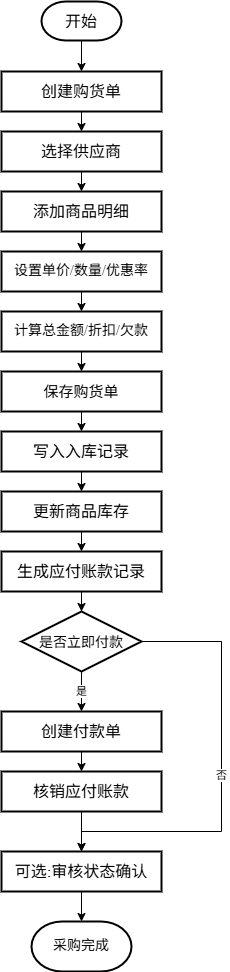

The diagram above was exported from draw.io. Its source (the exported page's mxGraphModel, read from the mxfile embedded in the PNG):
<mxGraphModel dx="887" dy="1171" grid="1" gridSize="10" guides="0" tooltips="1" connect="1" arrows="1" fold="1" page="1" pageScale="1" pageWidth="827" pageHeight="1169" math="0" shadow="0">
  <root>
    <mxCell id="0" />
    <mxCell id="1" parent="0" />
    <mxCell id="anx8LPV8PzRxpbcYVi03-25" edge="1" parent="1" source="anx8LPV8PzRxpbcYVi03-22" style="edgeStyle=orthogonalEdgeStyle;rounded=0;orthogonalLoop=1;jettySize=auto;html=1;exitX=0.5;exitY=1;exitDx=0;exitDy=0;exitPerimeter=0;entryX=0.5;entryY=0;entryDx=0;entryDy=0;" target="anx8LPV8PzRxpbcYVi03-23">
      <mxGeometry relative="1" as="geometry" />
    </mxCell>
    <mxCell id="anx8LPV8PzRxpbcYVi03-22" parent="1" style="strokeWidth=2;html=1;shape=mxgraph.flowchart.terminator;whiteSpace=wrap;fontSize=16;fontFamily=Times New Roman;textDirection=ltr;labelBackgroundColor=none;" value="开始" vertex="1">
      <mxGeometry height="39" width="80" x="120" y="40" as="geometry" />
    </mxCell>
    <mxCell id="anx8LPV8PzRxpbcYVi03-23" parent="1" style="rounded=0;whiteSpace=wrap;html=1;strokeWidth=2;fontSize=16;fontFamily=Times New Roman;textDirection=ltr;" value="创建购货单" vertex="1">
      <mxGeometry height="40" width="160" x="80" y="110" as="geometry" />
    </mxCell>
    <mxCell id="anx8LPV8PzRxpbcYVi03-26" edge="1" parent="1" source="anx8LPV8PzRxpbcYVi03-23" style="edgeStyle=orthogonalEdgeStyle;rounded=0;orthogonalLoop=1;jettySize=auto;html=1;exitX=0.5;exitY=1;exitDx=0;exitDy=0;entryX=0.5;entryY=0;entryDx=0;entryDy=0;" target="TsoHI7U8L7onBlxI9uh7-40">
      <mxGeometry relative="1" as="geometry" />
    </mxCell>
    <mxCell id="xtHJA5VfVXT3P4Dm-J54-11" edge="1" parent="1" source="xtHJA5VfVXT3P4Dm-J54-1" style="edgeStyle=orthogonalEdgeStyle;rounded=0;orthogonalLoop=1;jettySize=auto;html=1;exitX=0.5;exitY=1;exitDx=0;exitDy=0;entryX=0.5;entryY=0;entryDx=0;entryDy=0;" target="xtHJA5VfVXT3P4Dm-J54-2">
      <mxGeometry relative="1" as="geometry" />
    </mxCell>
    <mxCell id="xtHJA5VfVXT3P4Dm-J54-1" parent="1" style="rounded=0;whiteSpace=wrap;html=1;strokeWidth=2;fontSize=16;fontFamily=Times New Roman;textDirection=ltr;" value="写入入库记录" vertex="1">
      <mxGeometry height="40" width="160" x="80" y="470" as="geometry" />
    </mxCell>
    <mxCell id="KfDspnBRhx5lQ3jjZ0wS-35" edge="1" parent="1" source="xtHJA5VfVXT3P4Dm-J54-2" style="edgeStyle=orthogonalEdgeStyle;shape=connector;rounded=0;orthogonalLoop=1;jettySize=auto;html=1;exitX=0.5;exitY=1;exitDx=0;exitDy=0;entryX=0.5;entryY=0;entryDx=0;entryDy=0;strokeColor=default;align=center;verticalAlign=middle;fontFamily=Helvetica;fontSize=11;fontColor=default;labelBackgroundColor=default;endArrow=classic;" target="TsoHI7U8L7onBlxI9uh7-53">
      <mxGeometry relative="1" as="geometry" />
    </mxCell>
    <mxCell id="xtHJA5VfVXT3P4Dm-J54-2" parent="1" style="rounded=0;whiteSpace=wrap;html=1;strokeWidth=2;fontSize=16;fontFamily=Times New Roman;textDirection=ltr;" value="更新商品库存" vertex="1">
      <mxGeometry height="40" width="160" x="80" y="530" as="geometry" />
    </mxCell>
    <mxCell id="xtHJA5VfVXT3P4Dm-J54-3" parent="1" style="rounded=0;whiteSpace=wrap;html=1;strokeWidth=2;fontSize=16;fontFamily=Times New Roman;textDirection=ltr;" value="核销应付账款" vertex="1">
      <mxGeometry height="40" width="160" x="80" y="810" as="geometry" />
    </mxCell>
    <mxCell id="xtHJA5VfVXT3P4Dm-J54-4" parent="1" style="strokeWidth=2;html=1;shape=mxgraph.flowchart.terminator;whiteSpace=wrap;fontSize=14;fontFamily=Times New Roman;textDirection=ltr;labelBackgroundColor=none;" value="采购完成" vertex="1">
      <mxGeometry height="50" width="100" x="110" y="960" as="geometry" />
    </mxCell>
    <mxCell id="xtHJA5VfVXT3P4Dm-J54-13" edge="1" parent="1" source="xtHJA5VfVXT3P4Dm-J54-3" style="edgeStyle=orthogonalEdgeStyle;rounded=0;orthogonalLoop=1;jettySize=auto;html=1;exitX=0.5;exitY=1;exitDx=0;exitDy=0;entryX=0.5;entryY=0;entryDx=0;entryDy=0;" target="KfDspnBRhx5lQ3jjZ0wS-33">
      <mxGeometry relative="1" as="geometry" />
    </mxCell>
    <mxCell id="TsoHI7U8L7onBlxI9uh7-45" edge="1" parent="1" source="TsoHI7U8L7onBlxI9uh7-40" style="edgeStyle=orthogonalEdgeStyle;rounded=0;orthogonalLoop=1;jettySize=auto;html=1;exitX=0.5;exitY=1;exitDx=0;exitDy=0;entryX=0.5;entryY=0;entryDx=0;entryDy=0;" target="TsoHI7U8L7onBlxI9uh7-41">
      <mxGeometry relative="1" as="geometry" />
    </mxCell>
    <mxCell id="TsoHI7U8L7onBlxI9uh7-40" parent="1" style="rounded=0;whiteSpace=wrap;html=1;strokeWidth=2;fontSize=16;fontFamily=Times New Roman;textDirection=ltr;" value="选择供应商" vertex="1">
      <mxGeometry height="40" width="160" x="80" y="170" as="geometry" />
    </mxCell>
    <mxCell id="TsoHI7U8L7onBlxI9uh7-47" edge="1" parent="1" source="TsoHI7U8L7onBlxI9uh7-41" style="edgeStyle=orthogonalEdgeStyle;rounded=0;orthogonalLoop=1;jettySize=auto;html=1;exitX=0.5;exitY=1;exitDx=0;exitDy=0;entryX=0.5;entryY=0;entryDx=0;entryDy=0;" target="TsoHI7U8L7onBlxI9uh7-42">
      <mxGeometry relative="1" as="geometry" />
    </mxCell>
    <mxCell id="TsoHI7U8L7onBlxI9uh7-41" parent="1" style="rounded=0;whiteSpace=wrap;html=1;strokeWidth=2;fontSize=16;fontFamily=Times New Roman;textDirection=ltr;" value="添加商品明细" vertex="1">
      <mxGeometry height="40" width="160" x="80" y="230" as="geometry" />
    </mxCell>
    <mxCell id="TsoHI7U8L7onBlxI9uh7-48" edge="1" parent="1" source="TsoHI7U8L7onBlxI9uh7-42" style="edgeStyle=orthogonalEdgeStyle;rounded=0;orthogonalLoop=1;jettySize=auto;html=1;exitX=0.5;exitY=1;exitDx=0;exitDy=0;entryX=0.5;entryY=0;entryDx=0;entryDy=0;" target="TsoHI7U8L7onBlxI9uh7-43">
      <mxGeometry relative="1" as="geometry" />
    </mxCell>
    <mxCell id="TsoHI7U8L7onBlxI9uh7-42" parent="1" style="rounded=0;whiteSpace=wrap;html=1;strokeWidth=2;fontSize=14;fontFamily=Times New Roman;textDirection=ltr;" value="设置单价/数量/优惠率" vertex="1">
      <mxGeometry height="40" width="160" x="80" y="290" as="geometry" />
    </mxCell>
    <mxCell id="GjZVahVLfTwu4kL3JcMN-1" edge="1" parent="1" source="TsoHI7U8L7onBlxI9uh7-43" style="edgeStyle=orthogonalEdgeStyle;rounded=0;orthogonalLoop=1;jettySize=auto;html=1;exitX=0.5;exitY=1;exitDx=0;exitDy=0;entryX=0.5;entryY=0;entryDx=0;entryDy=0;" target="TsoHI7U8L7onBlxI9uh7-44">
      <mxGeometry relative="1" as="geometry" />
    </mxCell>
    <mxCell id="TsoHI7U8L7onBlxI9uh7-43" parent="1" style="rounded=0;whiteSpace=wrap;html=1;strokeWidth=2;fontSize=14;fontFamily=Times New Roman;textDirection=ltr;" value="计算总金额/折扣/欠款" vertex="1">
      <mxGeometry height="40" width="160" x="80" y="350" as="geometry" />
    </mxCell>
    <mxCell id="KfDspnBRhx5lQ3jjZ0wS-31" edge="1" parent="1" source="TsoHI7U8L7onBlxI9uh7-44" style="edgeStyle=orthogonalEdgeStyle;shape=connector;rounded=0;orthogonalLoop=1;jettySize=auto;html=1;exitX=0.5;exitY=1;exitDx=0;exitDy=0;entryX=0.5;entryY=0;entryDx=0;entryDy=0;strokeColor=default;align=center;verticalAlign=middle;fontFamily=Helvetica;fontSize=11;fontColor=default;labelBackgroundColor=default;endArrow=classic;" target="xtHJA5VfVXT3P4Dm-J54-1">
      <mxGeometry relative="1" as="geometry" />
    </mxCell>
    <mxCell id="TsoHI7U8L7onBlxI9uh7-44" parent="1" style="rounded=0;whiteSpace=wrap;html=1;strokeWidth=2;fontSize=15;fontFamily=Times New Roman;textDirection=ltr;" value="保存购货单" vertex="1">
      <mxGeometry height="40" width="160" x="80" y="410" as="geometry" />
    </mxCell>
    <mxCell id="TsoHI7U8L7onBlxI9uh7-53" parent="1" style="rounded=0;whiteSpace=wrap;html=1;strokeWidth=2;fontSize=16;fontFamily=Times New Roman;textDirection=ltr;" value="生成应付账款记录" vertex="1">
      <mxGeometry height="40" width="160" x="80" y="590" as="geometry" />
    </mxCell>
    <mxCell id="TsoHI7U8L7onBlxI9uh7-55" edge="1" parent="1" source="TsoHI7U8L7onBlxI9uh7-54" style="edgeStyle=orthogonalEdgeStyle;rounded=0;orthogonalLoop=1;jettySize=auto;html=1;exitX=0.5;exitY=1;exitDx=0;exitDy=0;entryX=0.5;entryY=0;entryDx=0;entryDy=0;" target="xtHJA5VfVXT3P4Dm-J54-3">
      <mxGeometry relative="1" as="geometry">
        <mxPoint x="160" y="790" as="sourcePoint" />
      </mxGeometry>
    </mxCell>
    <mxCell id="TsoHI7U8L7onBlxI9uh7-54" parent="1" style="rounded=0;whiteSpace=wrap;html=1;strokeWidth=2;fontSize=16;fontFamily=Times New Roman;textDirection=ltr;" value="创建付款单" vertex="1">
      <mxGeometry height="40" width="160" x="80" y="750" as="geometry" />
    </mxCell>
    <mxCell id="TsoHI7U8L7onBlxI9uh7-60" edge="1" parent="1" source="TsoHI7U8L7onBlxI9uh7-59" style="edgeStyle=orthogonalEdgeStyle;rounded=0;orthogonalLoop=1;jettySize=auto;html=1;exitX=0.5;exitY=1;exitDx=0;exitDy=0;exitPerimeter=0;entryX=0.5;entryY=0;entryDx=0;entryDy=0;" target="TsoHI7U8L7onBlxI9uh7-54" value="是">
      <mxGeometry relative="1" as="geometry">
        <mxPoint x="160" y="750" as="targetPoint" />
      </mxGeometry>
    </mxCell>
    <mxCell id="TsoHI7U8L7onBlxI9uh7-59" parent="1" style="strokeWidth=2;html=1;shape=mxgraph.flowchart.decision;whiteSpace=wrap;fontSize=16;fontFamily=Times New Roman;textDirection=ltr;" value="&lt;font style=&quot;font-size: 14px;&quot;&gt;是否立即付款&lt;/font&gt;" vertex="1">
      <mxGeometry height="60" width="120" x="100" y="650" as="geometry" />
    </mxCell>
    <mxCell id="TsoHI7U8L7onBlxI9uh7-62" edge="1" parent="1" source="TsoHI7U8L7onBlxI9uh7-59" style="edgeStyle=orthogonalEdgeStyle;rounded=0;orthogonalLoop=1;jettySize=auto;html=1;exitX=1;exitY=0.5;exitDx=0;exitDy=0;exitPerimeter=0;entryX=0.5;entryY=0;entryDx=0;entryDy=0;fontFamily=Times New Roman;" target="KfDspnBRhx5lQ3jjZ0wS-33" value="否">
      <mxGeometry relative="1" as="geometry">
        <Array as="points">
          <mxPoint x="300" y="680" />
          <mxPoint x="300" y="870" />
          <mxPoint x="160" y="870" />
        </Array>
        <mxPoint x="260.0000000000001" y="690" as="targetPoint" />
      </mxGeometry>
    </mxCell>
    <mxCell id="KfDspnBRhx5lQ3jjZ0wS-32" edge="1" parent="1" source="TsoHI7U8L7onBlxI9uh7-53" style="edgeStyle=orthogonalEdgeStyle;shape=connector;rounded=0;orthogonalLoop=1;jettySize=auto;html=1;exitX=0.5;exitY=1;exitDx=0;exitDy=0;entryX=0.5;entryY=0;entryDx=0;entryDy=0;entryPerimeter=0;strokeColor=default;align=center;verticalAlign=middle;fontFamily=Helvetica;fontSize=11;fontColor=default;labelBackgroundColor=default;endArrow=classic;" target="TsoHI7U8L7onBlxI9uh7-59">
      <mxGeometry relative="1" as="geometry" />
    </mxCell>
    <mxCell id="KfDspnBRhx5lQ3jjZ0wS-33" parent="1" style="rounded=0;whiteSpace=wrap;html=1;strokeWidth=2;fontSize=16;fontFamily=Times New Roman;textDirection=ltr;" value="可选:审核状态确认" vertex="1">
      <mxGeometry height="40" width="160" x="80" y="890" as="geometry" />
    </mxCell>
    <mxCell id="KfDspnBRhx5lQ3jjZ0wS-34" edge="1" parent="1" source="KfDspnBRhx5lQ3jjZ0wS-33" style="edgeStyle=orthogonalEdgeStyle;shape=connector;rounded=0;orthogonalLoop=1;jettySize=auto;html=1;exitX=0.5;exitY=1;exitDx=0;exitDy=0;entryX=0.5;entryY=0;entryDx=0;entryDy=0;entryPerimeter=0;strokeColor=default;align=center;verticalAlign=middle;fontFamily=Helvetica;fontSize=11;fontColor=default;labelBackgroundColor=default;endArrow=classic;" target="xtHJA5VfVXT3P4Dm-J54-4">
      <mxGeometry relative="1" as="geometry" />
    </mxCell>
  </root>
</mxGraphModel>